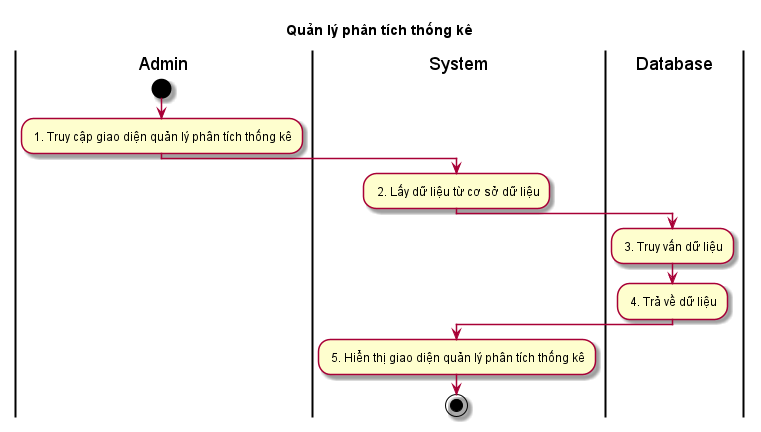

The diagram above was rendered by PlantUML. Its source (embedded in the PNG):
@startuml ActQuanLyQuanTichThongKe

skin rose
title Quản lý phân tích thống kê

|Admin|
start
: 1. Truy cập giao diện quản lý phân tích thống kê;
|System|
: 2. Lấy dữ liệu từ cơ sở dữ liệu;
|Database|
: 3. Truy vấn dữ liệu;
: 4. Trả về dữ liệu;
|System|
: 5. Hiển thị giao diện quản lý phân tích thống kê;
stop

@enduml